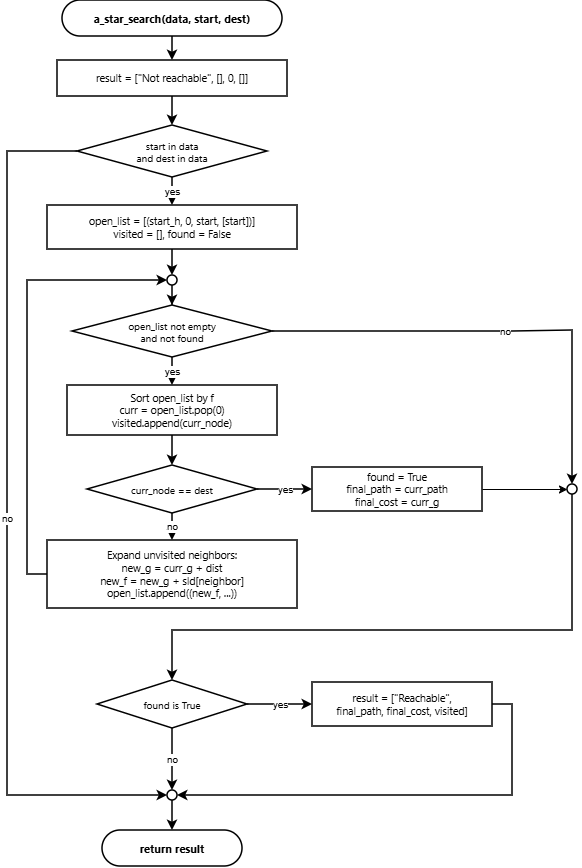

The diagram above was exported from draw.io. Its source (the exported page's mxGraphModel, read from the mxfile embedded in the PNG):
<mxGraphModel dx="1288" dy="865" grid="1" gridSize="10" guides="1" tooltips="1" connect="1" arrows="1" fold="1" page="1" pageScale="1" pageWidth="900" pageHeight="1400" math="0" shadow="0">
  <root>
    <mxCell id="0" />
    <mxCell id="1" parent="0" />
    <mxCell id="as_start" parent="1" style="rounded=1;whiteSpace=wrap;html=1;arcSize=50;fillColor=#ffffff;strokeColor=#000000;strokeWidth=1.5;fontSize=11;fontFamily=Segoe UI;fontStyle=1;" value="a_star_search(data, start, dest)" vertex="1">
      <mxGeometry height="36" width="220" x="95" y="60" as="geometry" />
    </mxCell>
    <mxCell id="as_res" parent="1" style="rounded=0;whiteSpace=wrap;html=1;fillColor=#ffffff;strokeColor=#000000;strokeWidth=1.5;fontSize=10.5;fontFamily=Segoe UI;" value="result = [&quot;Not reachable&quot;, [], 0, []]" vertex="1">
      <mxGeometry height="36" width="230" x="90" y="120" as="geometry" />
    </mxCell>
    <mxCell id="as_chk1" parent="1" style="rhombus;whiteSpace=wrap;html=1;fillColor=#ffffff;strokeColor=#000000;strokeWidth=1.5;fontSize=10;fontFamily=Segoe UI;" value="start in data&#10;and dest in data" vertex="1">
      <mxGeometry height="52" width="190" x="110" y="185" as="geometry" />
    </mxCell>
    <mxCell id="as_init" parent="1" style="rounded=0;whiteSpace=wrap;html=1;fillColor=#ffffff;strokeColor=#000000;strokeWidth=1.5;fontSize=10.5;fontFamily=Segoe UI;" value="open_list = [(start_h, 0, start, [start])]&#10;visited = [], found = False" vertex="1">
      <mxGeometry height="44" width="250" x="80" y="265" as="geometry" />
    </mxCell>
    <mxCell id="as_loop" parent="1" style="ellipse;whiteSpace=wrap;html=1;aspect=fixed;fillColor=#ffffff;strokeColor=#000000;strokeWidth=1.5;" value="" vertex="1">
      <mxGeometry height="10" width="10" x="200" y="335" as="geometry" />
    </mxCell>
    <mxCell id="as_qchk" parent="1" style="rhombus;whiteSpace=wrap;html=1;fillColor=#ffffff;strokeColor=#000000;strokeWidth=1.5;fontSize=10;fontFamily=Segoe UI;" value="open_list not empty&#10;and not found" vertex="1">
      <mxGeometry height="52" width="200" x="105" y="365" as="geometry" />
    </mxCell>
    <mxCell id="as_pop" parent="1" style="rounded=0;whiteSpace=wrap;html=1;fillColor=#ffffff;strokeColor=#000000;strokeWidth=1.5;fontSize=10.5;fontFamily=Segoe UI;" value="Sort open_list by f&#10;curr = open_list.pop(0)&#10;visited.append(curr_node)" vertex="1">
      <mxGeometry height="50" width="210" x="100" y="445" as="geometry" />
    </mxCell>
    <mxCell id="as_dest" parent="1" style="rhombus;whiteSpace=wrap;html=1;fillColor=#ffffff;strokeColor=#000000;strokeWidth=1.5;fontSize=10;fontFamily=Segoe UI;" value="curr_node == dest" vertex="1">
      <mxGeometry height="48" width="170" x="120" y="525" as="geometry" />
    </mxCell>
    <mxCell id="AqG9L-S8h8VnnDTbLH9L-3" edge="1" parent="1" source="as_found" style="edgeStyle=orthogonalEdgeStyle;rounded=0;orthogonalLoop=1;jettySize=auto;html=1;exitX=1;exitY=0.5;exitDx=0;exitDy=0;entryX=0;entryY=0.5;entryDx=0;entryDy=0;" target="as_lend">
      <mxGeometry relative="1" as="geometry" />
    </mxCell>
    <mxCell id="as_found" parent="1" style="rounded=0;whiteSpace=wrap;html=1;fillColor=#ffffff;strokeColor=#000000;strokeWidth=1.5;fontSize=10.5;fontFamily=Segoe UI;" value="found = True&#10;final_path = curr_path&#10;final_cost = curr_g" vertex="1">
      <mxGeometry height="44" width="170" x="345" y="527" as="geometry" />
    </mxCell>
    <mxCell id="as_exp" parent="1" style="rounded=0;whiteSpace=wrap;html=1;fillColor=#ffffff;strokeColor=#000000;strokeWidth=1.5;fontSize=10.5;fontFamily=Segoe UI;" value="Expand unvisited neighbors:&#10;new_g = curr_g + dist&#10;new_f = new_g + sld[neighbor]&#10;open_list.append((new_f, ...))" vertex="1">
      <mxGeometry height="68" width="250" x="80" y="600" as="geometry" />
    </mxCell>
    <mxCell id="as_lend" parent="1" style="ellipse;whiteSpace=wrap;html=1;aspect=fixed;fillColor=#ffffff;strokeColor=#000000;strokeWidth=1.5;" value="" vertex="1">
      <mxGeometry height="10" width="10" x="600" y="544" as="geometry" />
    </mxCell>
    <mxCell id="as_chk2" parent="1" style="rhombus;whiteSpace=wrap;html=1;fillColor=#ffffff;strokeColor=#000000;strokeWidth=1.5;fontSize=10;fontFamily=Segoe UI;" value="found is True" vertex="1">
      <mxGeometry height="48" width="150" x="130" y="740" as="geometry" />
    </mxCell>
    <mxCell id="as_succ" parent="1" style="rounded=0;whiteSpace=wrap;html=1;fillColor=#ffffff;strokeColor=#000000;strokeWidth=1.5;fontSize=10.5;fontFamily=Segoe UI;" value="result = [&quot;Reachable&quot;,&#10;final_path, final_cost, visited]" vertex="1">
      <mxGeometry height="44" width="180" x="345" y="742" as="geometry" />
    </mxCell>
    <mxCell id="as_join" parent="1" style="ellipse;whiteSpace=wrap;html=1;aspect=fixed;fillColor=#ffffff;strokeColor=#000000;strokeWidth=1.5;" value="" vertex="1">
      <mxGeometry height="10" width="10" x="200" y="850" as="geometry" />
    </mxCell>
    <mxCell id="as_end" parent="1" style="rounded=1;whiteSpace=wrap;html=1;arcSize=50;fillColor=#ffffff;strokeColor=#000000;strokeWidth=1.5;fontSize=11;fontFamily=Segoe UI;fontStyle=1;" value="return result" vertex="1">
      <mxGeometry height="36" width="140" x="135" y="890" as="geometry" />
    </mxCell>
    <mxCell id="e_1" edge="1" parent="1" source="as_start" style="edgeStyle=orthogonalEdgeStyle;rounded=0;orthogonalLoop=1;jettySize=auto;html=1;strokeWidth=1.5;strokeColor=#000000;fontSize=10;fontColor=#000000;" target="as_res" value="">
      <mxGeometry relative="1" as="geometry" />
    </mxCell>
    <mxCell id="e_2" edge="1" parent="1" source="as_res" style="edgeStyle=orthogonalEdgeStyle;rounded=0;orthogonalLoop=1;jettySize=auto;html=1;strokeWidth=1.5;strokeColor=#000000;fontSize=10;fontColor=#000000;" target="as_chk1" value="">
      <mxGeometry relative="1" as="geometry" />
    </mxCell>
    <mxCell id="e_3" edge="1" parent="1" source="as_chk1" style="edgeStyle=orthogonalEdgeStyle;rounded=0;orthogonalLoop=1;jettySize=auto;html=1;strokeWidth=1.5;strokeColor=#000000;fontSize=10;fontColor=#000000;exitX=0;exitY=0.5;exitDx=0;exitDy=0;entryX=0;entryY=0.5;entryDx=0;entryDy=0;" target="as_join" value="no">
      <mxGeometry relative="1" as="geometry">
        <Array as="points">
          <mxPoint x="40" y="211" />
          <mxPoint x="40" y="855" />
        </Array>
      </mxGeometry>
    </mxCell>
    <mxCell id="e_4" edge="1" parent="1" source="as_chk1" style="edgeStyle=orthogonalEdgeStyle;rounded=0;orthogonalLoop=1;jettySize=auto;html=1;strokeWidth=1.5;strokeColor=#000000;fontSize=10;fontColor=#000000;" target="as_init" value="yes">
      <mxGeometry relative="1" as="geometry" />
    </mxCell>
    <mxCell id="e_5" edge="1" parent="1" source="as_init" style="edgeStyle=orthogonalEdgeStyle;rounded=0;orthogonalLoop=1;jettySize=auto;html=1;strokeWidth=1.5;strokeColor=#000000;fontSize=10;fontColor=#000000;" target="as_loop" value="">
      <mxGeometry relative="1" as="geometry" />
    </mxCell>
    <mxCell id="e_6" edge="1" parent="1" source="as_loop" style="edgeStyle=orthogonalEdgeStyle;rounded=0;orthogonalLoop=1;jettySize=auto;html=1;strokeWidth=1.5;strokeColor=#000000;fontSize=10;fontColor=#000000;" target="as_qchk" value="">
      <mxGeometry relative="1" as="geometry" />
    </mxCell>
    <mxCell id="e_7" edge="1" parent="1" source="as_qchk" style="edgeStyle=orthogonalEdgeStyle;rounded=0;orthogonalLoop=1;jettySize=auto;html=1;strokeWidth=1.5;strokeColor=#000000;fontSize=10;fontColor=#000000;" target="as_pop" value="yes">
      <mxGeometry relative="1" as="geometry" />
    </mxCell>
    <mxCell id="e_8" edge="1" parent="1" source="as_pop" style="edgeStyle=orthogonalEdgeStyle;rounded=0;orthogonalLoop=1;jettySize=auto;html=1;strokeWidth=1.5;strokeColor=#000000;fontSize=10;fontColor=#000000;" target="as_dest" value="">
      <mxGeometry relative="1" as="geometry" />
    </mxCell>
    <mxCell id="e_9" edge="1" parent="1" source="as_dest" style="edgeStyle=orthogonalEdgeStyle;rounded=0;orthogonalLoop=1;jettySize=auto;html=1;strokeWidth=1.5;strokeColor=#000000;fontSize=10;fontColor=#000000;exitX=1;exitY=0.5;exitDx=0;exitDy=0;entryX=0;entryY=0.5;entryDx=0;entryDy=0;" target="as_found" value="yes">
      <mxGeometry relative="1" as="geometry" />
    </mxCell>
    <mxCell id="e_11" edge="1" parent="1" source="as_qchk" style="edgeStyle=orthogonalEdgeStyle;rounded=0;orthogonalLoop=1;jettySize=auto;html=1;strokeWidth=1.5;strokeColor=#000000;fontSize=10;fontColor=#000000;exitX=1;exitY=0.5;exitDx=0;exitDy=0;entryX=0.5;entryY=0;entryDx=0;entryDy=0;" target="as_lend" value="no">
      <mxGeometry relative="1" x="0.0229" as="geometry">
        <Array as="points">
          <mxPoint x="545" y="391" />
          <mxPoint x="545" y="390" />
          <mxPoint x="605" y="390" />
        </Array>
      </mxGeometry>
    </mxCell>
    <mxCell id="e_12" edge="1" parent="1" source="as_dest" style="edgeStyle=orthogonalEdgeStyle;rounded=0;orthogonalLoop=1;jettySize=auto;html=1;strokeWidth=1.5;strokeColor=#000000;fontSize=10;fontColor=#000000;" target="as_exp" value="no">
      <mxGeometry relative="1" as="geometry" />
    </mxCell>
    <mxCell id="e_13" edge="1" parent="1" source="as_exp" style="edgeStyle=orthogonalEdgeStyle;rounded=0;orthogonalLoop=1;jettySize=auto;html=1;strokeWidth=1.5;strokeColor=#000000;fontSize=10;fontColor=#000000;exitX=0;exitY=0.5;exitDx=0;exitDy=0;entryX=0;entryY=0.5;entryDx=0;entryDy=0;" target="as_loop" value="">
      <mxGeometry relative="1" as="geometry">
        <Array as="points">
          <mxPoint x="60" y="634" />
          <mxPoint x="60" y="340" />
        </Array>
      </mxGeometry>
    </mxCell>
    <mxCell id="e_14" edge="1" parent="1" source="as_lend" style="edgeStyle=orthogonalEdgeStyle;rounded=0;orthogonalLoop=1;jettySize=auto;html=1;strokeWidth=1.5;strokeColor=#000000;fontSize=10;fontColor=#000000;" target="as_chk2" value="">
      <mxGeometry relative="1" as="geometry">
        <Array as="points">
          <mxPoint x="605" y="690" />
          <mxPoint x="205" y="690" />
        </Array>
      </mxGeometry>
    </mxCell>
    <mxCell id="e_15" edge="1" parent="1" source="as_chk2" style="edgeStyle=orthogonalEdgeStyle;rounded=0;orthogonalLoop=1;jettySize=auto;html=1;strokeWidth=1.5;strokeColor=#000000;fontSize=10;fontColor=#000000;exitX=1;exitY=0.5;exitDx=0;exitDy=0;entryX=0;entryY=0.5;entryDx=0;entryDy=0;" target="as_succ" value="yes">
      <mxGeometry relative="1" as="geometry" />
    </mxCell>
    <mxCell id="e_16" edge="1" parent="1" source="as_succ" style="edgeStyle=orthogonalEdgeStyle;rounded=0;orthogonalLoop=1;jettySize=auto;html=1;strokeWidth=1.5;strokeColor=#000000;fontSize=10;fontColor=#000000;exitX=1;exitY=0.5;exitDx=0;exitDy=0;entryX=1;entryY=0.5;entryDx=0;entryDy=0;" target="as_join" value="">
      <mxGeometry relative="1" as="geometry">
        <Array as="points">
          <mxPoint x="545" y="764" />
          <mxPoint x="545" y="855" />
        </Array>
      </mxGeometry>
    </mxCell>
    <mxCell id="e_17" edge="1" parent="1" source="as_chk2" style="edgeStyle=orthogonalEdgeStyle;rounded=0;orthogonalLoop=1;jettySize=auto;html=1;strokeWidth=1.5;strokeColor=#000000;fontSize=10;fontColor=#000000;" target="as_join" value="no">
      <mxGeometry relative="1" as="geometry" />
    </mxCell>
    <mxCell id="e_18" edge="1" parent="1" source="as_join" style="edgeStyle=orthogonalEdgeStyle;rounded=0;orthogonalLoop=1;jettySize=auto;html=1;strokeWidth=1.5;strokeColor=#000000;fontSize=10;fontColor=#000000;" target="as_end" value="">
      <mxGeometry relative="1" as="geometry" />
    </mxCell>
  </root>
</mxGraphModel>